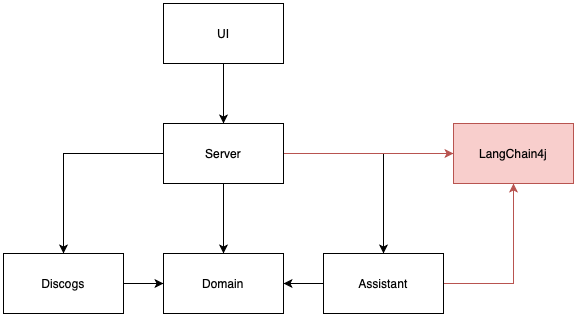

The diagram above was exported from draw.io. Its source (the exported page's mxGraphModel, read from the mxfile embedded in the PNG):
<mxGraphModel dx="1306" dy="842" grid="1" gridSize="10" guides="1" tooltips="1" connect="1" arrows="1" fold="1" page="1" pageScale="1" pageWidth="827" pageHeight="1169" math="0" shadow="0">
  <root>
    <mxCell id="0" />
    <mxCell id="1" parent="0" />
    <mxCell id="rn9trhQTY5Y73Hb_5tP1-5" style="edgeStyle=orthogonalEdgeStyle;rounded=0;orthogonalLoop=1;jettySize=auto;html=1;" edge="1" parent="1" source="rn9trhQTY5Y73Hb_5tP1-1" target="rn9trhQTY5Y73Hb_5tP1-2">
      <mxGeometry relative="1" as="geometry" />
    </mxCell>
    <mxCell id="rn9trhQTY5Y73Hb_5tP1-6" style="edgeStyle=orthogonalEdgeStyle;rounded=0;orthogonalLoop=1;jettySize=auto;html=1;entryX=0.5;entryY=0;entryDx=0;entryDy=0;" edge="1" parent="1" source="rn9trhQTY5Y73Hb_5tP1-1" target="rn9trhQTY5Y73Hb_5tP1-3">
      <mxGeometry relative="1" as="geometry" />
    </mxCell>
    <mxCell id="rn9trhQTY5Y73Hb_5tP1-7" style="edgeStyle=orthogonalEdgeStyle;rounded=0;orthogonalLoop=1;jettySize=auto;html=1;" edge="1" parent="1" source="rn9trhQTY5Y73Hb_5tP1-1" target="rn9trhQTY5Y73Hb_5tP1-4">
      <mxGeometry relative="1" as="geometry" />
    </mxCell>
    <mxCell id="rn9trhQTY5Y73Hb_5tP1-14" style="edgeStyle=orthogonalEdgeStyle;rounded=0;orthogonalLoop=1;jettySize=auto;html=1;entryX=0;entryY=0.5;entryDx=0;entryDy=0;fillColor=#f8cecc;strokeColor=#b85450;" edge="1" parent="1" source="rn9trhQTY5Y73Hb_5tP1-1" target="rn9trhQTY5Y73Hb_5tP1-13">
      <mxGeometry relative="1" as="geometry" />
    </mxCell>
    <mxCell id="rn9trhQTY5Y73Hb_5tP1-1" value="Server" style="rounded=0;whiteSpace=wrap;html=1;" vertex="1" parent="1">
      <mxGeometry x="380" y="270" width="120" height="60" as="geometry" />
    </mxCell>
    <mxCell id="rn9trhQTY5Y73Hb_5tP1-12" style="edgeStyle=orthogonalEdgeStyle;rounded=0;orthogonalLoop=1;jettySize=auto;html=1;entryX=0;entryY=0.5;entryDx=0;entryDy=0;" edge="1" parent="1" source="rn9trhQTY5Y73Hb_5tP1-2" target="rn9trhQTY5Y73Hb_5tP1-3">
      <mxGeometry relative="1" as="geometry" />
    </mxCell>
    <mxCell id="rn9trhQTY5Y73Hb_5tP1-2" value="Discogs" style="rounded=0;whiteSpace=wrap;html=1;" vertex="1" parent="1">
      <mxGeometry x="220" y="400" width="120" height="60" as="geometry" />
    </mxCell>
    <mxCell id="rn9trhQTY5Y73Hb_5tP1-3" value="Domain" style="rounded=0;whiteSpace=wrap;html=1;" vertex="1" parent="1">
      <mxGeometry x="380" y="400" width="120" height="60" as="geometry" />
    </mxCell>
    <mxCell id="rn9trhQTY5Y73Hb_5tP1-11" style="edgeStyle=orthogonalEdgeStyle;rounded=0;orthogonalLoop=1;jettySize=auto;html=1;entryX=1;entryY=0.5;entryDx=0;entryDy=0;" edge="1" parent="1" source="rn9trhQTY5Y73Hb_5tP1-4" target="rn9trhQTY5Y73Hb_5tP1-3">
      <mxGeometry relative="1" as="geometry" />
    </mxCell>
    <mxCell id="rn9trhQTY5Y73Hb_5tP1-15" style="edgeStyle=orthogonalEdgeStyle;rounded=0;orthogonalLoop=1;jettySize=auto;html=1;entryX=0.5;entryY=1;entryDx=0;entryDy=0;fillColor=#f8cecc;strokeColor=#b85450;" edge="1" parent="1" source="rn9trhQTY5Y73Hb_5tP1-4" target="rn9trhQTY5Y73Hb_5tP1-13">
      <mxGeometry relative="1" as="geometry" />
    </mxCell>
    <mxCell id="rn9trhQTY5Y73Hb_5tP1-4" value="Assistant" style="rounded=0;whiteSpace=wrap;html=1;" vertex="1" parent="1">
      <mxGeometry x="540" y="400" width="120" height="60" as="geometry" />
    </mxCell>
    <mxCell id="rn9trhQTY5Y73Hb_5tP1-9" style="edgeStyle=orthogonalEdgeStyle;rounded=0;orthogonalLoop=1;jettySize=auto;html=1;entryX=0.5;entryY=0;entryDx=0;entryDy=0;" edge="1" parent="1" source="rn9trhQTY5Y73Hb_5tP1-8" target="rn9trhQTY5Y73Hb_5tP1-1">
      <mxGeometry relative="1" as="geometry" />
    </mxCell>
    <mxCell id="rn9trhQTY5Y73Hb_5tP1-8" value="UI" style="rounded=0;whiteSpace=wrap;html=1;" vertex="1" parent="1">
      <mxGeometry x="380" y="150" width="120" height="60" as="geometry" />
    </mxCell>
    <mxCell id="rn9trhQTY5Y73Hb_5tP1-13" value="LangChain4j" style="rounded=0;whiteSpace=wrap;html=1;fillColor=#f8cecc;strokeColor=#b85450;" vertex="1" parent="1">
      <mxGeometry x="670" y="270" width="120" height="60" as="geometry" />
    </mxCell>
  </root>
</mxGraphModel>